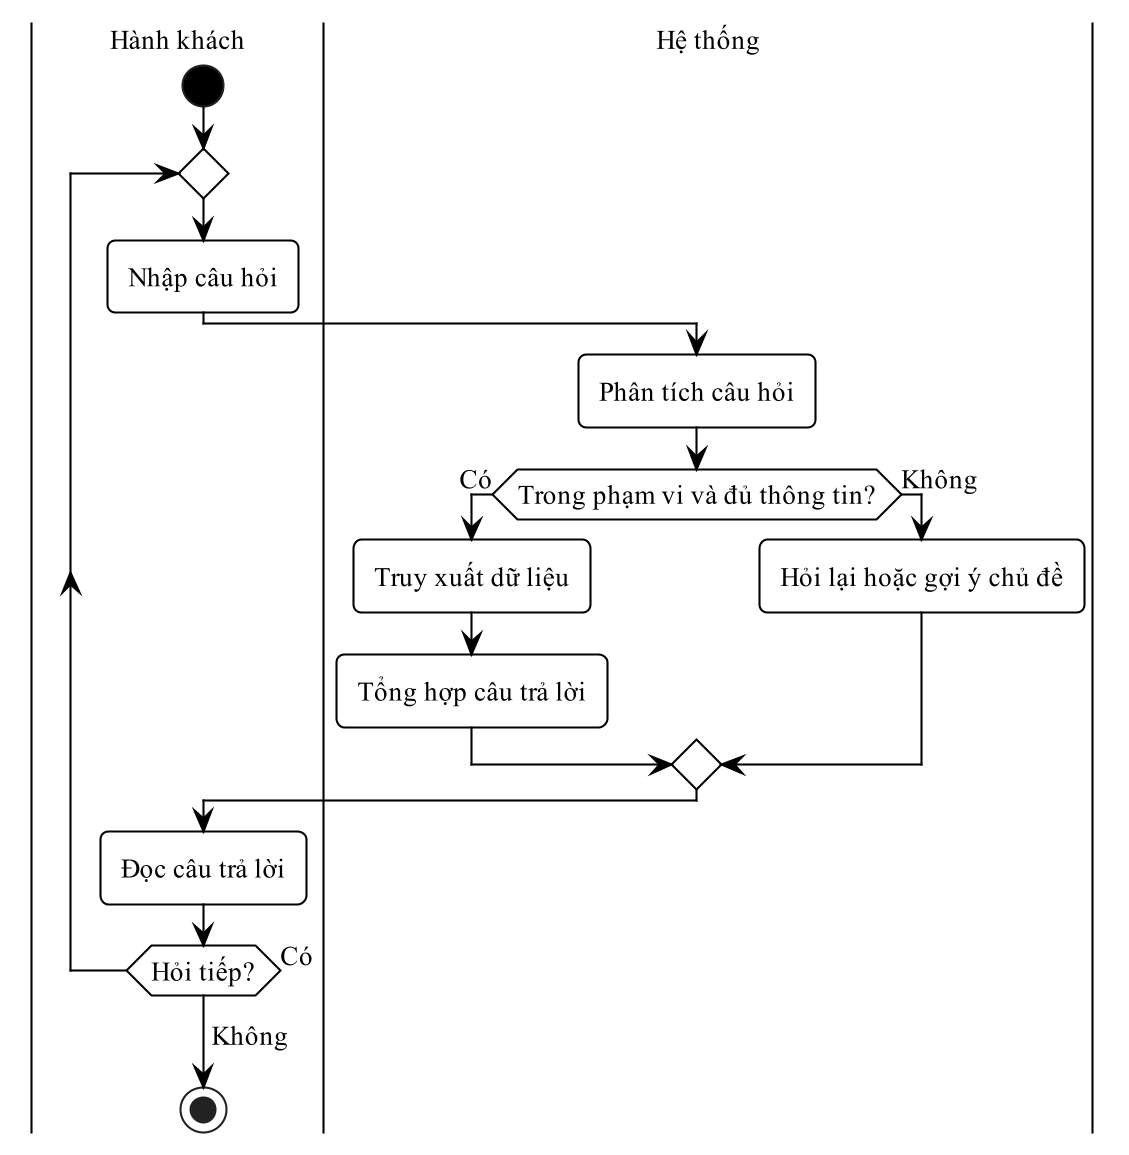

The diagram above was rendered by PlantUML. Its source (embedded in the PNG):
@startuml
!pragma layout smetana
skinparam dpi 200
skinparam defaultFontName "Times New Roman"
skinparam defaultFontSize 13
skinparam shadowing false
skinparam monochrome true
skinparam backgroundColor white
skinparam RoundCorner 8
skinparam ArrowColor black
skinparam ArrowThickness 1
skinparam state {
  BackgroundColor white
  BorderColor black
  BorderThickness 1
  StartColor black
  EndColor black
}
skinparam activity {
  BackgroundColor white
  BorderColor black
  BorderThickness 1
  DiamondBackgroundColor white
  DiamondBorderColor black
  StartColor black
  EndColor black
}
skinparam swimlane {
  BorderColor black
  BorderThickness 1
  TitleFontSize 13
}
skinparam usecase {
  BackgroundColor white
  BorderColor black
  BorderThickness 1
}
skinparam actor {
  BackgroundColor white
  BorderColor black
}
skinparam rectangle {
  BackgroundColor white
  BorderColor black
  BorderThickness 1
  RoundCorner 0
}
skinparam class {
  BackgroundColor white
  HeaderBackgroundColor white
  BorderColor black
  BorderThickness 1
}
skinparam classAttributeIconSize 0
|Hành khách|
start
repeat
  :Nhập câu hỏi;
  |Hệ thống|
  :Phân tích câu hỏi;
  if (Trong phạm vi và đủ thông tin?) then (Có)
    :Truy xuất dữ liệu;
    :Tổng hợp câu trả lời;
  else (Không)
    :Hỏi lại hoặc gợi ý chủ đề;
  endif
  |Hành khách|
  :Đọc câu trả lời;
repeat while (Hỏi tiếp?) is (Có)
->Không;
stop
@enduml